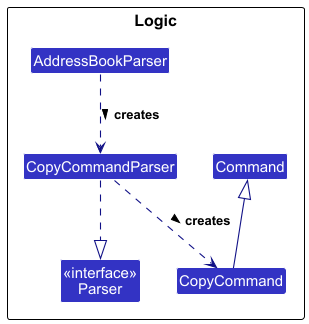

The diagram above was rendered by PlantUML. Its source (embedded in the PNG):
@startuml
!include style.puml
skinparam arrowThickness 1.1
skinparam arrowColor LOGIC_COLOR_T4
skinparam classBackgroundColor LOGIC_COLOR

package Logic as LogicPackage {
    class "<<interface>>\nParser" as Parser
    class AddressBookParser
    class CopyCommandParser
    class CopyCommand
    class Command
}

AddressBookParser ..> CopyCommandParser : creates >
CopyCommandParser ..> CopyCommand : creates >
CopyCommandParser ..|> Parser
CopyCommand -up-|> Command
@enduml